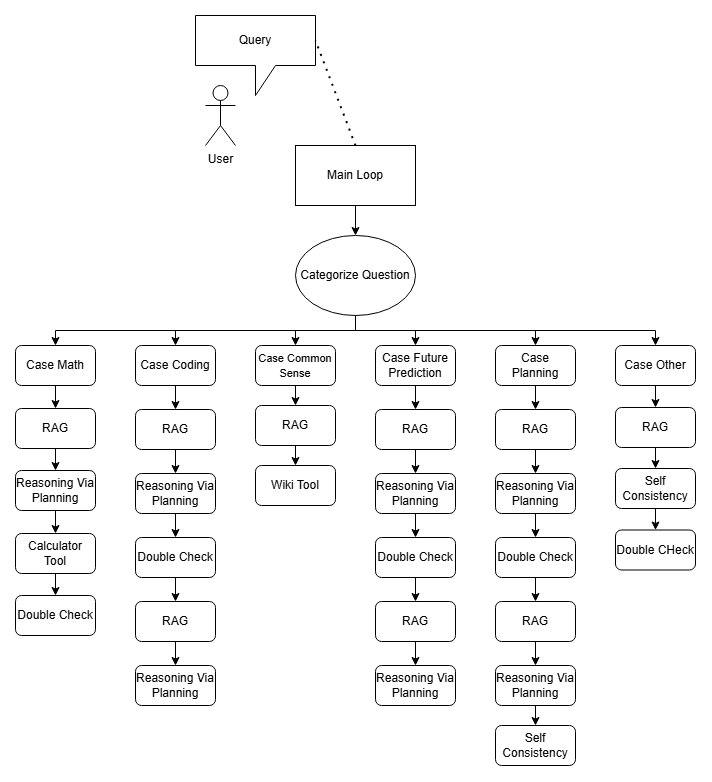

The diagram above was exported from draw.io. Its source (the exported page's mxGraphModel, read from the mxfile embedded in the PNG):
<mxGraphModel dx="1971" dy="935" grid="1" gridSize="10" guides="1" tooltips="1" connect="1" arrows="1" fold="1" page="1" pageScale="1" pageWidth="827" pageHeight="1169" math="0" shadow="0">
  <root>
    <mxCell id="WIyWlLk6GJQsqaUBKTNV-0" />
    <mxCell id="WIyWlLk6GJQsqaUBKTNV-1" parent="WIyWlLk6GJQsqaUBKTNV-0" />
    <mxCell id="9KIqqwBXwZ3PNVPdQ7mE-22" edge="1" parent="WIyWlLk6GJQsqaUBKTNV-1" source="9KIqqwBXwZ3PNVPdQ7mE-0" style="edgeStyle=orthogonalEdgeStyle;rounded=0;orthogonalLoop=1;jettySize=auto;html=1;exitX=0.5;exitY=1;exitDx=0;exitDy=0;entryX=0.5;entryY=0;entryDx=0;entryDy=0;" target="9KIqqwBXwZ3PNVPdQ7mE-21">
      <mxGeometry relative="1" as="geometry" />
    </mxCell>
    <mxCell id="9KIqqwBXwZ3PNVPdQ7mE-0" parent="WIyWlLk6GJQsqaUBKTNV-1" style="rounded=0;whiteSpace=wrap;html=1;" value="Main Loop" vertex="1">
      <mxGeometry height="60" width="120" x="340" y="160" as="geometry" />
    </mxCell>
    <mxCell id="9KIqqwBXwZ3PNVPdQ7mE-2" parent="WIyWlLk6GJQsqaUBKTNV-1" style="shape=umlActor;verticalLabelPosition=bottom;verticalAlign=top;html=1;outlineConnect=0;" value="User" vertex="1">
      <mxGeometry height="60" width="30" x="250" y="100" as="geometry" />
    </mxCell>
    <mxCell id="9KIqqwBXwZ3PNVPdQ7mE-4" parent="WIyWlLk6GJQsqaUBKTNV-1" style="shape=callout;whiteSpace=wrap;html=1;perimeter=calloutPerimeter;" value="Query" vertex="1">
      <mxGeometry height="80" width="120" x="240" y="30" as="geometry" />
    </mxCell>
    <mxCell id="9KIqqwBXwZ3PNVPdQ7mE-6" edge="1" parent="WIyWlLk6GJQsqaUBKTNV-1" source="9KIqqwBXwZ3PNVPdQ7mE-0" style="endArrow=none;dashed=1;html=1;dashPattern=1 3;strokeWidth=2;rounded=0;entryX=0;entryY=0;entryDx=120;entryDy=25;entryPerimeter=0;exitX=0.5;exitY=0;exitDx=0;exitDy=0;" target="9KIqqwBXwZ3PNVPdQ7mE-4" value="">
      <mxGeometry height="50" relative="1" width="50" as="geometry">
        <mxPoint x="390" y="340" as="sourcePoint" />
        <mxPoint x="440" y="290" as="targetPoint" />
      </mxGeometry>
    </mxCell>
    <mxCell id="9KIqqwBXwZ3PNVPdQ7mE-29" edge="1" parent="WIyWlLk6GJQsqaUBKTNV-1" source="9KIqqwBXwZ3PNVPdQ7mE-21" style="edgeStyle=elbowEdgeStyle;rounded=0;orthogonalLoop=1;jettySize=auto;html=1;exitX=0.5;exitY=1;exitDx=0;exitDy=0;entryX=0.5;entryY=0;entryDx=0;entryDy=0;elbow=vertical;" target="9KIqqwBXwZ3PNVPdQ7mE-25">
      <mxGeometry relative="1" as="geometry" />
    </mxCell>
    <mxCell id="9KIqqwBXwZ3PNVPdQ7mE-30" edge="1" parent="WIyWlLk6GJQsqaUBKTNV-1" source="9KIqqwBXwZ3PNVPdQ7mE-21" style="edgeStyle=elbowEdgeStyle;rounded=0;orthogonalLoop=1;jettySize=auto;html=1;exitX=0.5;exitY=1;exitDx=0;exitDy=0;entryX=0.5;entryY=0;entryDx=0;entryDy=0;elbow=vertical;" target="9KIqqwBXwZ3PNVPdQ7mE-26">
      <mxGeometry relative="1" as="geometry" />
    </mxCell>
    <mxCell id="9KIqqwBXwZ3PNVPdQ7mE-31" edge="1" parent="WIyWlLk6GJQsqaUBKTNV-1" source="9KIqqwBXwZ3PNVPdQ7mE-21" style="edgeStyle=elbowEdgeStyle;rounded=0;orthogonalLoop=1;jettySize=auto;html=1;exitX=0.5;exitY=1;exitDx=0;exitDy=0;entryX=0.5;entryY=0;entryDx=0;entryDy=0;elbow=vertical;" target="9KIqqwBXwZ3PNVPdQ7mE-27">
      <mxGeometry relative="1" as="geometry" />
    </mxCell>
    <mxCell id="9KIqqwBXwZ3PNVPdQ7mE-32" edge="1" parent="WIyWlLk6GJQsqaUBKTNV-1" source="9KIqqwBXwZ3PNVPdQ7mE-21" style="edgeStyle=elbowEdgeStyle;rounded=0;orthogonalLoop=1;jettySize=auto;html=1;exitX=0.5;exitY=1;exitDx=0;exitDy=0;elbow=vertical;" target="9KIqqwBXwZ3PNVPdQ7mE-28">
      <mxGeometry relative="1" as="geometry" />
    </mxCell>
    <mxCell id="9KIqqwBXwZ3PNVPdQ7mE-33" edge="1" parent="WIyWlLk6GJQsqaUBKTNV-1" source="9KIqqwBXwZ3PNVPdQ7mE-21" style="edgeStyle=elbowEdgeStyle;rounded=0;orthogonalLoop=1;jettySize=auto;html=1;exitX=0.5;exitY=1;exitDx=0;exitDy=0;entryX=0.5;entryY=0;entryDx=0;entryDy=0;elbow=vertical;" target="9KIqqwBXwZ3PNVPdQ7mE-24">
      <mxGeometry relative="1" as="geometry" />
    </mxCell>
    <mxCell id="9KIqqwBXwZ3PNVPdQ7mE-34" edge="1" parent="WIyWlLk6GJQsqaUBKTNV-1" source="9KIqqwBXwZ3PNVPdQ7mE-21" style="edgeStyle=elbowEdgeStyle;rounded=0;orthogonalLoop=1;jettySize=auto;html=1;exitX=0.5;exitY=1;exitDx=0;exitDy=0;entryX=0.5;entryY=0;entryDx=0;entryDy=0;elbow=vertical;" target="9KIqqwBXwZ3PNVPdQ7mE-23">
      <mxGeometry relative="1" as="geometry" />
    </mxCell>
    <mxCell id="9KIqqwBXwZ3PNVPdQ7mE-21" parent="WIyWlLk6GJQsqaUBKTNV-1" style="ellipse;whiteSpace=wrap;html=1;" value="Categorize Question" vertex="1">
      <mxGeometry height="80" width="120" x="340" y="250" as="geometry" />
    </mxCell>
    <mxCell id="9KIqqwBXwZ3PNVPdQ7mE-65" edge="1" parent="WIyWlLk6GJQsqaUBKTNV-1" source="9KIqqwBXwZ3PNVPdQ7mE-23" style="edgeStyle=orthogonalEdgeStyle;rounded=0;orthogonalLoop=1;jettySize=auto;html=1;exitX=0.5;exitY=1;exitDx=0;exitDy=0;entryX=0.5;entryY=0;entryDx=0;entryDy=0;" target="9KIqqwBXwZ3PNVPdQ7mE-35">
      <mxGeometry relative="1" as="geometry" />
    </mxCell>
    <mxCell id="9KIqqwBXwZ3PNVPdQ7mE-23" parent="WIyWlLk6GJQsqaUBKTNV-1" style="rounded=1;whiteSpace=wrap;html=1;" value="Case Math" vertex="1">
      <mxGeometry height="40" width="80" x="60" y="360" as="geometry" />
    </mxCell>
    <mxCell id="9KIqqwBXwZ3PNVPdQ7mE-69" edge="1" parent="WIyWlLk6GJQsqaUBKTNV-1" source="9KIqqwBXwZ3PNVPdQ7mE-24" style="edgeStyle=orthogonalEdgeStyle;rounded=0;orthogonalLoop=1;jettySize=auto;html=1;exitX=0.5;exitY=1;exitDx=0;exitDy=0;entryX=0.5;entryY=0;entryDx=0;entryDy=0;" target="9KIqqwBXwZ3PNVPdQ7mE-36">
      <mxGeometry relative="1" as="geometry" />
    </mxCell>
    <mxCell id="9KIqqwBXwZ3PNVPdQ7mE-24" parent="WIyWlLk6GJQsqaUBKTNV-1" style="rounded=1;whiteSpace=wrap;html=1;" value="Case Coding" vertex="1">
      <mxGeometry height="40" width="80" x="180" y="360" as="geometry" />
    </mxCell>
    <mxCell id="9KIqqwBXwZ3PNVPdQ7mE-74" edge="1" parent="WIyWlLk6GJQsqaUBKTNV-1" source="9KIqqwBXwZ3PNVPdQ7mE-25" style="edgeStyle=orthogonalEdgeStyle;rounded=0;orthogonalLoop=1;jettySize=auto;html=1;exitX=0.5;exitY=1;exitDx=0;exitDy=0;entryX=0.5;entryY=0;entryDx=0;entryDy=0;" target="9KIqqwBXwZ3PNVPdQ7mE-37">
      <mxGeometry relative="1" as="geometry" />
    </mxCell>
    <mxCell id="9KIqqwBXwZ3PNVPdQ7mE-25" parent="WIyWlLk6GJQsqaUBKTNV-1" style="rounded=1;whiteSpace=wrap;html=1;" value="&lt;font style=&quot;font-size: 11px;&quot;&gt;Case Common Sense&lt;/font&gt;" vertex="1">
      <mxGeometry height="40" width="80" x="300" y="360" as="geometry" />
    </mxCell>
    <mxCell id="9KIqqwBXwZ3PNVPdQ7mE-76" edge="1" parent="WIyWlLk6GJQsqaUBKTNV-1" source="9KIqqwBXwZ3PNVPdQ7mE-26" style="edgeStyle=orthogonalEdgeStyle;rounded=0;orthogonalLoop=1;jettySize=auto;html=1;exitX=0.5;exitY=1;exitDx=0;exitDy=0;entryX=0.5;entryY=0;entryDx=0;entryDy=0;" target="9KIqqwBXwZ3PNVPdQ7mE-38">
      <mxGeometry relative="1" as="geometry" />
    </mxCell>
    <mxCell id="9KIqqwBXwZ3PNVPdQ7mE-26" parent="WIyWlLk6GJQsqaUBKTNV-1" style="rounded=1;whiteSpace=wrap;html=1;" value="Case Future Prediction" vertex="1">
      <mxGeometry height="40" width="80" x="420" y="360" as="geometry" />
    </mxCell>
    <mxCell id="9KIqqwBXwZ3PNVPdQ7mE-81" edge="1" parent="WIyWlLk6GJQsqaUBKTNV-1" source="9KIqqwBXwZ3PNVPdQ7mE-27" style="edgeStyle=orthogonalEdgeStyle;rounded=0;orthogonalLoop=1;jettySize=auto;html=1;exitX=0.5;exitY=1;exitDx=0;exitDy=0;entryX=0.5;entryY=0;entryDx=0;entryDy=0;" target="9KIqqwBXwZ3PNVPdQ7mE-39">
      <mxGeometry relative="1" as="geometry" />
    </mxCell>
    <mxCell id="9KIqqwBXwZ3PNVPdQ7mE-27" parent="WIyWlLk6GJQsqaUBKTNV-1" style="rounded=1;whiteSpace=wrap;html=1;" value="Case Planning" vertex="1">
      <mxGeometry height="40" width="80" x="540" y="360" as="geometry" />
    </mxCell>
    <mxCell id="9KIqqwBXwZ3PNVPdQ7mE-88" edge="1" parent="WIyWlLk6GJQsqaUBKTNV-1" source="9KIqqwBXwZ3PNVPdQ7mE-28" style="edgeStyle=orthogonalEdgeStyle;rounded=0;orthogonalLoop=1;jettySize=auto;html=1;exitX=0.5;exitY=1;exitDx=0;exitDy=0;entryX=0.5;entryY=0;entryDx=0;entryDy=0;" target="9KIqqwBXwZ3PNVPdQ7mE-40">
      <mxGeometry relative="1" as="geometry" />
    </mxCell>
    <mxCell id="9KIqqwBXwZ3PNVPdQ7mE-28" parent="WIyWlLk6GJQsqaUBKTNV-1" style="rounded=1;whiteSpace=wrap;html=1;" value="Case Other" vertex="1">
      <mxGeometry height="40" width="80" x="660" y="360" as="geometry" />
    </mxCell>
    <mxCell id="9KIqqwBXwZ3PNVPdQ7mE-66" edge="1" parent="WIyWlLk6GJQsqaUBKTNV-1" source="9KIqqwBXwZ3PNVPdQ7mE-35" style="edgeStyle=orthogonalEdgeStyle;rounded=0;orthogonalLoop=1;jettySize=auto;html=1;exitX=0.5;exitY=1;exitDx=0;exitDy=0;entryX=0.5;entryY=0;entryDx=0;entryDy=0;" target="9KIqqwBXwZ3PNVPdQ7mE-41">
      <mxGeometry relative="1" as="geometry" />
    </mxCell>
    <mxCell id="9KIqqwBXwZ3PNVPdQ7mE-35" parent="WIyWlLk6GJQsqaUBKTNV-1" style="rounded=1;whiteSpace=wrap;html=1;" value="RAG" vertex="1">
      <mxGeometry height="40" width="80" x="60" y="423" as="geometry" />
    </mxCell>
    <mxCell id="9KIqqwBXwZ3PNVPdQ7mE-70" edge="1" parent="WIyWlLk6GJQsqaUBKTNV-1" source="9KIqqwBXwZ3PNVPdQ7mE-36" style="edgeStyle=orthogonalEdgeStyle;rounded=0;orthogonalLoop=1;jettySize=auto;html=1;exitX=0.5;exitY=1;exitDx=0;exitDy=0;entryX=0.5;entryY=0;entryDx=0;entryDy=0;" target="9KIqqwBXwZ3PNVPdQ7mE-48">
      <mxGeometry relative="1" as="geometry" />
    </mxCell>
    <mxCell id="9KIqqwBXwZ3PNVPdQ7mE-36" parent="WIyWlLk6GJQsqaUBKTNV-1" style="rounded=1;whiteSpace=wrap;html=1;" value="RAG" vertex="1">
      <mxGeometry height="40" width="80" x="180" y="424" as="geometry" />
    </mxCell>
    <mxCell id="9KIqqwBXwZ3PNVPdQ7mE-75" edge="1" parent="WIyWlLk6GJQsqaUBKTNV-1" source="9KIqqwBXwZ3PNVPdQ7mE-37" style="edgeStyle=orthogonalEdgeStyle;rounded=0;orthogonalLoop=1;jettySize=auto;html=1;exitX=0.5;exitY=1;exitDx=0;exitDy=0;entryX=0.5;entryY=0;entryDx=0;entryDy=0;" target="9KIqqwBXwZ3PNVPdQ7mE-52">
      <mxGeometry relative="1" as="geometry" />
    </mxCell>
    <mxCell id="9KIqqwBXwZ3PNVPdQ7mE-37" parent="WIyWlLk6GJQsqaUBKTNV-1" style="rounded=1;whiteSpace=wrap;html=1;" value="RAG" vertex="1">
      <mxGeometry height="40" width="80" x="300" y="420" as="geometry" />
    </mxCell>
    <mxCell id="9KIqqwBXwZ3PNVPdQ7mE-77" edge="1" parent="WIyWlLk6GJQsqaUBKTNV-1" source="9KIqqwBXwZ3PNVPdQ7mE-38" style="edgeStyle=orthogonalEdgeStyle;rounded=0;orthogonalLoop=1;jettySize=auto;html=1;exitX=0.5;exitY=1;exitDx=0;exitDy=0;entryX=0.5;entryY=0;entryDx=0;entryDy=0;" target="9KIqqwBXwZ3PNVPdQ7mE-53">
      <mxGeometry relative="1" as="geometry" />
    </mxCell>
    <mxCell id="9KIqqwBXwZ3PNVPdQ7mE-38" parent="WIyWlLk6GJQsqaUBKTNV-1" style="rounded=1;whiteSpace=wrap;html=1;" value="RAG" vertex="1">
      <mxGeometry height="40" width="80" x="420" y="424" as="geometry" />
    </mxCell>
    <mxCell id="9KIqqwBXwZ3PNVPdQ7mE-82" edge="1" parent="WIyWlLk6GJQsqaUBKTNV-1" source="9KIqqwBXwZ3PNVPdQ7mE-39" style="edgeStyle=orthogonalEdgeStyle;rounded=0;orthogonalLoop=1;jettySize=auto;html=1;exitX=0.5;exitY=1;exitDx=0;exitDy=0;entryX=0.5;entryY=0;entryDx=0;entryDy=0;" target="9KIqqwBXwZ3PNVPdQ7mE-57">
      <mxGeometry relative="1" as="geometry" />
    </mxCell>
    <mxCell id="9KIqqwBXwZ3PNVPdQ7mE-39" parent="WIyWlLk6GJQsqaUBKTNV-1" style="rounded=1;whiteSpace=wrap;html=1;" value="RAG" vertex="1">
      <mxGeometry height="40" width="80" x="540" y="424" as="geometry" />
    </mxCell>
    <mxCell id="9KIqqwBXwZ3PNVPdQ7mE-89" edge="1" parent="WIyWlLk6GJQsqaUBKTNV-1" source="9KIqqwBXwZ3PNVPdQ7mE-40" style="edgeStyle=orthogonalEdgeStyle;rounded=0;orthogonalLoop=1;jettySize=auto;html=1;exitX=0.5;exitY=1;exitDx=0;exitDy=0;entryX=0.5;entryY=0;entryDx=0;entryDy=0;" target="9KIqqwBXwZ3PNVPdQ7mE-44">
      <mxGeometry relative="1" as="geometry" />
    </mxCell>
    <mxCell id="9KIqqwBXwZ3PNVPdQ7mE-40" parent="WIyWlLk6GJQsqaUBKTNV-1" style="rounded=1;whiteSpace=wrap;html=1;" value="RAG" vertex="1">
      <mxGeometry height="40" width="80" x="660" y="422" as="geometry" />
    </mxCell>
    <mxCell id="9KIqqwBXwZ3PNVPdQ7mE-67" edge="1" parent="WIyWlLk6GJQsqaUBKTNV-1" source="9KIqqwBXwZ3PNVPdQ7mE-41" style="edgeStyle=orthogonalEdgeStyle;rounded=0;orthogonalLoop=1;jettySize=auto;html=1;exitX=0.5;exitY=1;exitDx=0;exitDy=0;entryX=0.5;entryY=0;entryDx=0;entryDy=0;" target="9KIqqwBXwZ3PNVPdQ7mE-42">
      <mxGeometry relative="1" as="geometry" />
    </mxCell>
    <mxCell id="9KIqqwBXwZ3PNVPdQ7mE-41" parent="WIyWlLk6GJQsqaUBKTNV-1" style="rounded=1;whiteSpace=wrap;html=1;" value="Reasoning Via Planning" vertex="1">
      <mxGeometry height="40" width="80" x="60" y="485" as="geometry" />
    </mxCell>
    <mxCell id="9KIqqwBXwZ3PNVPdQ7mE-68" edge="1" parent="WIyWlLk6GJQsqaUBKTNV-1" source="9KIqqwBXwZ3PNVPdQ7mE-42" style="edgeStyle=orthogonalEdgeStyle;rounded=0;orthogonalLoop=1;jettySize=auto;html=1;exitX=0.5;exitY=1;exitDx=0;exitDy=0;entryX=0.5;entryY=0;entryDx=0;entryDy=0;" target="9KIqqwBXwZ3PNVPdQ7mE-43">
      <mxGeometry relative="1" as="geometry" />
    </mxCell>
    <mxCell id="9KIqqwBXwZ3PNVPdQ7mE-42" parent="WIyWlLk6GJQsqaUBKTNV-1" style="rounded=1;whiteSpace=wrap;html=1;" value="Calculator Tool" vertex="1">
      <mxGeometry height="40" width="80" x="60" y="548" as="geometry" />
    </mxCell>
    <mxCell id="9KIqqwBXwZ3PNVPdQ7mE-91" edge="1" parent="WIyWlLk6GJQsqaUBKTNV-1" source="9KIqqwBXwZ3PNVPdQ7mE-43" style="edgeStyle=orthogonalEdgeStyle;rounded=0;orthogonalLoop=1;jettySize=auto;html=1;exitX=0.5;exitY=1;exitDx=0;exitDy=0;">
      <mxGeometry relative="1" as="geometry">
        <mxPoint x="99.91666666666669" y="630" as="targetPoint" />
      </mxGeometry>
    </mxCell>
    <mxCell id="9KIqqwBXwZ3PNVPdQ7mE-43" parent="WIyWlLk6GJQsqaUBKTNV-1" style="rounded=1;whiteSpace=wrap;html=1;" value="Double Check" vertex="1">
      <mxGeometry height="40" width="80" x="60" y="610" as="geometry" />
    </mxCell>
    <mxCell id="9KIqqwBXwZ3PNVPdQ7mE-90" edge="1" parent="WIyWlLk6GJQsqaUBKTNV-1" source="9KIqqwBXwZ3PNVPdQ7mE-44" style="edgeStyle=orthogonalEdgeStyle;rounded=0;orthogonalLoop=1;jettySize=auto;html=1;exitX=0.5;exitY=1;exitDx=0;exitDy=0;entryX=0.5;entryY=0;entryDx=0;entryDy=0;" target="9KIqqwBXwZ3PNVPdQ7mE-47">
      <mxGeometry relative="1" as="geometry" />
    </mxCell>
    <mxCell id="9KIqqwBXwZ3PNVPdQ7mE-44" parent="WIyWlLk6GJQsqaUBKTNV-1" style="rounded=1;whiteSpace=wrap;html=1;" value="Self Consistency" vertex="1">
      <mxGeometry height="40" width="80" x="660" y="483" as="geometry" />
    </mxCell>
    <mxCell id="9KIqqwBXwZ3PNVPdQ7mE-47" parent="WIyWlLk6GJQsqaUBKTNV-1" style="rounded=1;whiteSpace=wrap;html=1;" value="Double CHeck" vertex="1">
      <mxGeometry height="40" width="80" x="660" y="544.5" as="geometry" />
    </mxCell>
    <mxCell id="9KIqqwBXwZ3PNVPdQ7mE-71" edge="1" parent="WIyWlLk6GJQsqaUBKTNV-1" source="9KIqqwBXwZ3PNVPdQ7mE-48" style="edgeStyle=orthogonalEdgeStyle;rounded=0;orthogonalLoop=1;jettySize=auto;html=1;exitX=0.5;exitY=1;exitDx=0;exitDy=0;entryX=0.5;entryY=0;entryDx=0;entryDy=0;" target="9KIqqwBXwZ3PNVPdQ7mE-49">
      <mxGeometry relative="1" as="geometry" />
    </mxCell>
    <mxCell id="9KIqqwBXwZ3PNVPdQ7mE-48" parent="WIyWlLk6GJQsqaUBKTNV-1" style="rounded=1;whiteSpace=wrap;html=1;" value="Reasoning Via Planning" vertex="1">
      <mxGeometry height="40" width="80" x="180" y="488" as="geometry" />
    </mxCell>
    <mxCell id="9KIqqwBXwZ3PNVPdQ7mE-72" edge="1" parent="WIyWlLk6GJQsqaUBKTNV-1" source="9KIqqwBXwZ3PNVPdQ7mE-49" style="edgeStyle=orthogonalEdgeStyle;rounded=0;orthogonalLoop=1;jettySize=auto;html=1;exitX=0.5;exitY=1;exitDx=0;exitDy=0;entryX=0.5;entryY=0;entryDx=0;entryDy=0;" target="9KIqqwBXwZ3PNVPdQ7mE-50">
      <mxGeometry relative="1" as="geometry" />
    </mxCell>
    <mxCell id="9KIqqwBXwZ3PNVPdQ7mE-49" parent="WIyWlLk6GJQsqaUBKTNV-1" style="rounded=1;whiteSpace=wrap;html=1;" value="Double Check" vertex="1">
      <mxGeometry height="40" width="80" x="180" y="552" as="geometry" />
    </mxCell>
    <mxCell id="9KIqqwBXwZ3PNVPdQ7mE-73" edge="1" parent="WIyWlLk6GJQsqaUBKTNV-1" source="9KIqqwBXwZ3PNVPdQ7mE-50" style="edgeStyle=orthogonalEdgeStyle;rounded=0;orthogonalLoop=1;jettySize=auto;html=1;exitX=0.5;exitY=1;exitDx=0;exitDy=0;entryX=0.5;entryY=0;entryDx=0;entryDy=0;" target="9KIqqwBXwZ3PNVPdQ7mE-51">
      <mxGeometry relative="1" as="geometry" />
    </mxCell>
    <mxCell id="9KIqqwBXwZ3PNVPdQ7mE-50" parent="WIyWlLk6GJQsqaUBKTNV-1" style="rounded=1;whiteSpace=wrap;html=1;" value="RAG" vertex="1">
      <mxGeometry height="40" width="80" x="180" y="616" as="geometry" />
    </mxCell>
    <mxCell id="9KIqqwBXwZ3PNVPdQ7mE-51" parent="WIyWlLk6GJQsqaUBKTNV-1" style="rounded=1;whiteSpace=wrap;html=1;" value="Reasoning Via Planning" vertex="1">
      <mxGeometry height="40" width="80" x="180" y="680" as="geometry" />
    </mxCell>
    <mxCell id="9KIqqwBXwZ3PNVPdQ7mE-52" parent="WIyWlLk6GJQsqaUBKTNV-1" style="rounded=1;whiteSpace=wrap;html=1;" value="Wiki Tool" vertex="1">
      <mxGeometry height="40" width="80" x="300" y="480" as="geometry" />
    </mxCell>
    <mxCell id="9KIqqwBXwZ3PNVPdQ7mE-78" edge="1" parent="WIyWlLk6GJQsqaUBKTNV-1" source="9KIqqwBXwZ3PNVPdQ7mE-53" style="edgeStyle=orthogonalEdgeStyle;rounded=0;orthogonalLoop=1;jettySize=auto;html=1;exitX=0.5;exitY=1;exitDx=0;exitDy=0;entryX=0.5;entryY=0;entryDx=0;entryDy=0;" target="9KIqqwBXwZ3PNVPdQ7mE-54">
      <mxGeometry relative="1" as="geometry" />
    </mxCell>
    <mxCell id="9KIqqwBXwZ3PNVPdQ7mE-53" parent="WIyWlLk6GJQsqaUBKTNV-1" style="rounded=1;whiteSpace=wrap;html=1;" value="Reasoning Via Planning" vertex="1">
      <mxGeometry height="40" width="80" x="420" y="488" as="geometry" />
    </mxCell>
    <mxCell id="9KIqqwBXwZ3PNVPdQ7mE-79" edge="1" parent="WIyWlLk6GJQsqaUBKTNV-1" source="9KIqqwBXwZ3PNVPdQ7mE-54" style="edgeStyle=orthogonalEdgeStyle;rounded=0;orthogonalLoop=1;jettySize=auto;html=1;exitX=0.5;exitY=1;exitDx=0;exitDy=0;entryX=0.5;entryY=0;entryDx=0;entryDy=0;" target="9KIqqwBXwZ3PNVPdQ7mE-55">
      <mxGeometry relative="1" as="geometry" />
    </mxCell>
    <mxCell id="9KIqqwBXwZ3PNVPdQ7mE-54" parent="WIyWlLk6GJQsqaUBKTNV-1" style="rounded=1;whiteSpace=wrap;html=1;" value="Double Check" vertex="1">
      <mxGeometry height="40" width="80" x="420" y="552" as="geometry" />
    </mxCell>
    <mxCell id="9KIqqwBXwZ3PNVPdQ7mE-80" edge="1" parent="WIyWlLk6GJQsqaUBKTNV-1" source="9KIqqwBXwZ3PNVPdQ7mE-55" style="edgeStyle=orthogonalEdgeStyle;rounded=0;orthogonalLoop=1;jettySize=auto;html=1;exitX=0.5;exitY=1;exitDx=0;exitDy=0;entryX=0.5;entryY=0;entryDx=0;entryDy=0;" target="9KIqqwBXwZ3PNVPdQ7mE-56">
      <mxGeometry relative="1" as="geometry" />
    </mxCell>
    <mxCell id="9KIqqwBXwZ3PNVPdQ7mE-55" parent="WIyWlLk6GJQsqaUBKTNV-1" style="rounded=1;whiteSpace=wrap;html=1;" value="RAG" vertex="1">
      <mxGeometry height="40" width="80" x="420" y="616" as="geometry" />
    </mxCell>
    <mxCell id="9KIqqwBXwZ3PNVPdQ7mE-56" parent="WIyWlLk6GJQsqaUBKTNV-1" style="rounded=1;whiteSpace=wrap;html=1;" value="Reasoning Via Planning" vertex="1">
      <mxGeometry height="40" width="80" x="420" y="680" as="geometry" />
    </mxCell>
    <mxCell id="9KIqqwBXwZ3PNVPdQ7mE-83" edge="1" parent="WIyWlLk6GJQsqaUBKTNV-1" source="9KIqqwBXwZ3PNVPdQ7mE-57" style="edgeStyle=orthogonalEdgeStyle;rounded=0;orthogonalLoop=1;jettySize=auto;html=1;exitX=0.5;exitY=1;exitDx=0;exitDy=0;entryX=0.5;entryY=0;entryDx=0;entryDy=0;" target="9KIqqwBXwZ3PNVPdQ7mE-58">
      <mxGeometry relative="1" as="geometry" />
    </mxCell>
    <mxCell id="9KIqqwBXwZ3PNVPdQ7mE-57" parent="WIyWlLk6GJQsqaUBKTNV-1" style="rounded=1;whiteSpace=wrap;html=1;" value="Reasoning Via Planning" vertex="1">
      <mxGeometry height="40" width="80" x="540" y="488" as="geometry" />
    </mxCell>
    <mxCell id="9KIqqwBXwZ3PNVPdQ7mE-84" edge="1" parent="WIyWlLk6GJQsqaUBKTNV-1" source="9KIqqwBXwZ3PNVPdQ7mE-58" style="edgeStyle=orthogonalEdgeStyle;rounded=0;orthogonalLoop=1;jettySize=auto;html=1;exitX=0.5;exitY=1;exitDx=0;exitDy=0;entryX=0.5;entryY=0;entryDx=0;entryDy=0;" target="9KIqqwBXwZ3PNVPdQ7mE-60">
      <mxGeometry relative="1" as="geometry" />
    </mxCell>
    <mxCell id="9KIqqwBXwZ3PNVPdQ7mE-58" parent="WIyWlLk6GJQsqaUBKTNV-1" style="rounded=1;whiteSpace=wrap;html=1;" value="Double Check" vertex="1">
      <mxGeometry height="40" width="80" x="540" y="552" as="geometry" />
    </mxCell>
    <mxCell id="9KIqqwBXwZ3PNVPdQ7mE-85" edge="1" parent="WIyWlLk6GJQsqaUBKTNV-1" source="9KIqqwBXwZ3PNVPdQ7mE-60" style="edgeStyle=orthogonalEdgeStyle;rounded=0;orthogonalLoop=1;jettySize=auto;html=1;exitX=0.5;exitY=1;exitDx=0;exitDy=0;entryX=0.5;entryY=0;entryDx=0;entryDy=0;" target="9KIqqwBXwZ3PNVPdQ7mE-62">
      <mxGeometry relative="1" as="geometry" />
    </mxCell>
    <mxCell id="9KIqqwBXwZ3PNVPdQ7mE-60" parent="WIyWlLk6GJQsqaUBKTNV-1" style="rounded=1;whiteSpace=wrap;html=1;" value="RAG" vertex="1">
      <mxGeometry height="40" width="80" x="540" y="616" as="geometry" />
    </mxCell>
    <mxCell id="9KIqqwBXwZ3PNVPdQ7mE-87" edge="1" parent="WIyWlLk6GJQsqaUBKTNV-1" source="9KIqqwBXwZ3PNVPdQ7mE-62" style="edgeStyle=orthogonalEdgeStyle;rounded=0;orthogonalLoop=1;jettySize=auto;html=1;exitX=0.5;exitY=1;exitDx=0;exitDy=0;entryX=0.5;entryY=0;entryDx=0;entryDy=0;" target="9KIqqwBXwZ3PNVPdQ7mE-63">
      <mxGeometry relative="1" as="geometry" />
    </mxCell>
    <mxCell id="9KIqqwBXwZ3PNVPdQ7mE-62" parent="WIyWlLk6GJQsqaUBKTNV-1" style="rounded=1;whiteSpace=wrap;html=1;" value="Reasoning Via Planning" vertex="1">
      <mxGeometry height="40" width="80" x="540" y="680" as="geometry" />
    </mxCell>
    <mxCell id="9KIqqwBXwZ3PNVPdQ7mE-63" parent="WIyWlLk6GJQsqaUBKTNV-1" style="rounded=1;whiteSpace=wrap;html=1;" value="Self Consistency" vertex="1">
      <mxGeometry height="40" width="80" x="540" y="740" as="geometry" />
    </mxCell>
  </root>
</mxGraphModel>